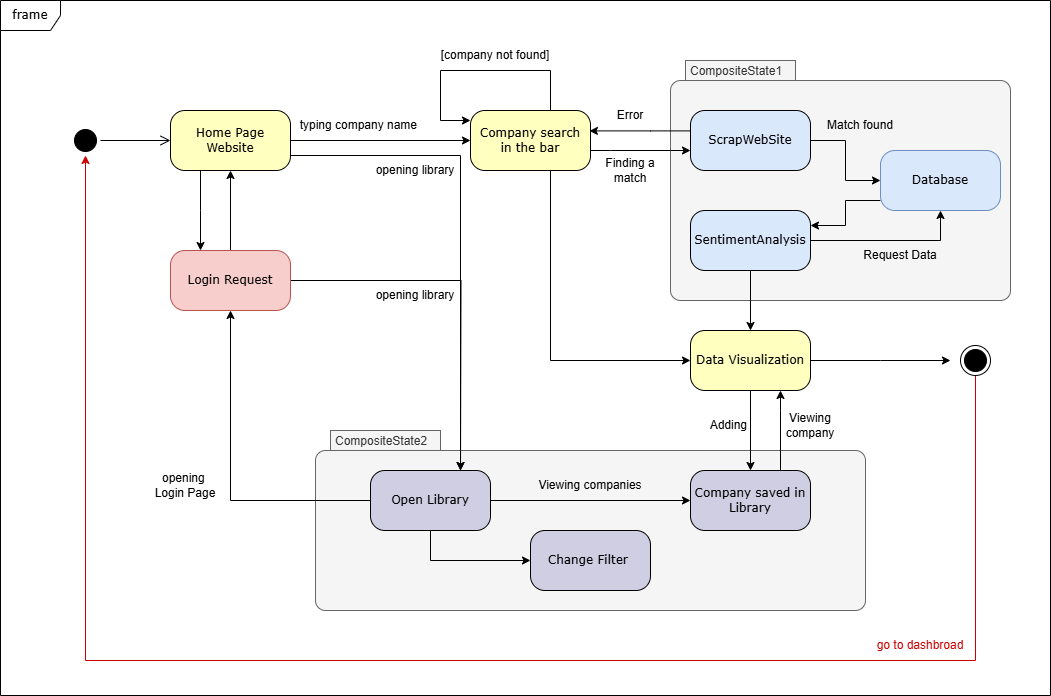

The diagram above was exported from draw.io. Its source (the exported page's mxGraphModel, read from the mxfile embedded in the PNG):
<mxGraphModel dx="956" dy="541" grid="1" gridSize="10" guides="1" tooltips="1" connect="1" arrows="1" fold="1" page="1" pageScale="1" pageWidth="1100" pageHeight="850" background="none" math="0" shadow="0">
  <root>
    <mxCell id="0" />
    <mxCell id="1" parent="0" />
    <mxCell id="Tb4BZZWbIz6yDE48-6Ke-15" value="frame" style="shape=umlFrame;whiteSpace=wrap;html=1;rounded=1;shadow=0;comic=0;labelBackgroundColor=none;strokeWidth=1;fontFamily=Verdana;fontSize=12;align=center;movable=1;resizable=1;rotatable=1;deletable=1;editable=1;locked=0;connectable=1;" parent="1" vertex="1">
      <mxGeometry x="30" y="10" width="1050" height="695" as="geometry" />
    </mxCell>
    <mxCell id="bDuS1TT_WoEjjIiMBTHY-27" value="CompositeState1" style="shape=mxgraph.sysml.compState;html=1;align=left;verticalAlign=top;spacingTop=-3;spacingLeft=18;fillColor=#f5f5f5;fontColor=#333333;strokeColor=#666666;" parent="1" vertex="1">
      <mxGeometry x="700" y="70" width="340" height="240" as="geometry" />
    </mxCell>
    <mxCell id="bDuS1TT_WoEjjIiMBTHY-33" value="CompositeState2" style="shape=mxgraph.sysml.compState;html=1;align=left;verticalAlign=top;spacingTop=-3;spacingLeft=18;fillColor=#f5f5f5;fontColor=#333333;strokeColor=#666666;" parent="1" vertex="1">
      <mxGeometry x="345" y="440" width="550" height="180" as="geometry" />
    </mxCell>
    <mxCell id="382b91b5511bd0f7-1" value="" style="ellipse;html=1;shape=startState;fillColor=#000000;strokeColor=#000000;rounded=1;shadow=0;comic=0;labelBackgroundColor=none;fontFamily=Verdana;fontSize=12;fontColor=#000000;align=center;direction=south;" parent="1" vertex="1">
      <mxGeometry x="100" y="135" width="30" height="30" as="geometry" />
    </mxCell>
    <mxCell id="bDuS1TT_WoEjjIiMBTHY-2" value="" style="edgeStyle=orthogonalEdgeStyle;rounded=0;orthogonalLoop=1;jettySize=auto;html=1;strokeColor=#000000;" parent="1" source="382b91b5511bd0f7-6" target="bDuS1TT_WoEjjIiMBTHY-1" edge="1">
      <mxGeometry relative="1" as="geometry" />
    </mxCell>
    <mxCell id="bDuS1TT_WoEjjIiMBTHY-11" value="" style="edgeStyle=orthogonalEdgeStyle;rounded=0;orthogonalLoop=1;jettySize=auto;html=1;strokeColor=#000000;" parent="1" source="382b91b5511bd0f7-6" target="bDuS1TT_WoEjjIiMBTHY-10" edge="1">
      <mxGeometry relative="1" as="geometry">
        <Array as="points">
          <mxPoint x="230" y="220" />
          <mxPoint x="230" y="220" />
        </Array>
      </mxGeometry>
    </mxCell>
    <mxCell id="bDuS1TT_WoEjjIiMBTHY-16" style="edgeStyle=orthogonalEdgeStyle;rounded=0;orthogonalLoop=1;jettySize=auto;html=1;entryX=0.5;entryY=0;entryDx=0;entryDy=0;strokeColor=#000000;exitX=1;exitY=0.75;exitDx=0;exitDy=0;" parent="1" source="382b91b5511bd0f7-6" edge="1">
      <mxGeometry relative="1" as="geometry">
        <mxPoint x="490" y="480" as="targetPoint" />
        <Array as="points">
          <mxPoint x="490" y="165" />
        </Array>
        <mxPoint x="350" y="170" as="sourcePoint" />
      </mxGeometry>
    </mxCell>
    <mxCell id="382b91b5511bd0f7-6" value="Home Page Website" style="rounded=1;whiteSpace=wrap;html=1;arcSize=24;fillColor=#ffffc0;strokeColor=#000000;shadow=0;comic=0;labelBackgroundColor=none;fontFamily=Verdana;fontSize=12;fontColor=#000000;align=center;" parent="1" vertex="1">
      <mxGeometry x="200" y="120" width="120" height="60" as="geometry" />
    </mxCell>
    <mxCell id="bDuS1TT_WoEjjIiMBTHY-21" value="" style="edgeStyle=orthogonalEdgeStyle;rounded=0;orthogonalLoop=1;jettySize=auto;html=1;strokeColor=#000000;" parent="1" source="382b91b5511bd0f7-9" target="bDuS1TT_WoEjjIiMBTHY-20" edge="1">
      <mxGeometry relative="1" as="geometry" />
    </mxCell>
    <mxCell id="Tb4BZZWbIz6yDE48-6Ke-5" style="edgeStyle=orthogonalEdgeStyle;rounded=0;orthogonalLoop=1;jettySize=auto;html=1;entryX=0.991;entryY=0.34;entryDx=0;entryDy=0;entryPerimeter=0;" parent="1" source="382b91b5511bd0f7-9" target="bDuS1TT_WoEjjIiMBTHY-1" edge="1">
      <mxGeometry relative="1" as="geometry">
        <Array as="points">
          <mxPoint x="680" y="140" />
        </Array>
      </mxGeometry>
    </mxCell>
    <mxCell id="382b91b5511bd0f7-9" value="ScrapWebSite" style="rounded=1;whiteSpace=wrap;html=1;arcSize=24;fillColor=#dae8fc;strokeColor=#000000;shadow=0;comic=0;labelBackgroundColor=none;fontFamily=Verdana;fontSize=12;align=center;" parent="1" vertex="1">
      <mxGeometry x="720" y="120" width="120" height="60" as="geometry" />
    </mxCell>
    <mxCell id="2a3bc250acf0617d-9" style="edgeStyle=orthogonalEdgeStyle;html=1;labelBackgroundColor=none;endArrow=open;endSize=8;strokeColor=#000000;fontFamily=Verdana;fontSize=12;align=left;" parent="1" source="382b91b5511bd0f7-1" target="382b91b5511bd0f7-6" edge="1">
      <mxGeometry relative="1" as="geometry" />
    </mxCell>
    <mxCell id="bDuS1TT_WoEjjIiMBTHY-3" style="edgeStyle=orthogonalEdgeStyle;rounded=0;orthogonalLoop=1;jettySize=auto;html=1;strokeColor=#000000;exitX=1;exitY=0.5;exitDx=0;exitDy=0;" parent="1" source="bDuS1TT_WoEjjIiMBTHY-1" edge="1">
      <mxGeometry relative="1" as="geometry">
        <Array as="points">
          <mxPoint x="640" y="160" />
          <mxPoint x="720" y="160" />
        </Array>
        <mxPoint x="720" y="160" as="targetPoint" />
      </mxGeometry>
    </mxCell>
    <mxCell id="bDuS1TT_WoEjjIiMBTHY-8" style="edgeStyle=orthogonalEdgeStyle;rounded=0;orthogonalLoop=1;jettySize=auto;html=1;entryX=0;entryY=0.5;entryDx=0;entryDy=0;strokeColor=#000000;" parent="1" source="bDuS1TT_WoEjjIiMBTHY-1" target="bDuS1TT_WoEjjIiMBTHY-6" edge="1">
      <mxGeometry relative="1" as="geometry">
        <Array as="points">
          <mxPoint x="580" y="370" />
        </Array>
      </mxGeometry>
    </mxCell>
    <mxCell id="bDuS1TT_WoEjjIiMBTHY-1" value="Company search&lt;div&gt;in the bar&lt;/div&gt;" style="rounded=1;whiteSpace=wrap;html=1;arcSize=24;fillColor=#ffffc0;strokeColor=#000000;shadow=0;comic=0;labelBackgroundColor=none;fontFamily=Verdana;fontSize=12;fontColor=#000000;align=center;" parent="1" vertex="1">
      <mxGeometry x="500" y="120" width="120" height="60" as="geometry" />
    </mxCell>
    <mxCell id="bDuS1TT_WoEjjIiMBTHY-7" value="" style="edgeStyle=orthogonalEdgeStyle;rounded=0;orthogonalLoop=1;jettySize=auto;html=1;strokeColor=#000000;" parent="1" source="bDuS1TT_WoEjjIiMBTHY-4" target="bDuS1TT_WoEjjIiMBTHY-6" edge="1">
      <mxGeometry relative="1" as="geometry" />
    </mxCell>
    <mxCell id="bDuS1TT_WoEjjIiMBTHY-23" style="edgeStyle=orthogonalEdgeStyle;rounded=0;orthogonalLoop=1;jettySize=auto;html=1;entryX=0.5;entryY=1;entryDx=0;entryDy=0;strokeColor=#000000;" parent="1" source="bDuS1TT_WoEjjIiMBTHY-4" target="bDuS1TT_WoEjjIiMBTHY-20" edge="1">
      <mxGeometry relative="1" as="geometry" />
    </mxCell>
    <mxCell id="bDuS1TT_WoEjjIiMBTHY-4" value="SentimentAnalysis" style="rounded=1;whiteSpace=wrap;html=1;arcSize=24;fillColor=#dae8fc;strokeColor=#000000;shadow=0;comic=0;labelBackgroundColor=none;fontFamily=Verdana;fontSize=12;align=center;" parent="1" vertex="1">
      <mxGeometry x="720" y="220" width="120" height="60" as="geometry" />
    </mxCell>
    <mxCell id="bDuS1TT_WoEjjIiMBTHY-15" value="" style="edgeStyle=orthogonalEdgeStyle;rounded=0;orthogonalLoop=1;jettySize=auto;html=1;strokeColor=#000000;" parent="1" source="bDuS1TT_WoEjjIiMBTHY-6" target="bDuS1TT_WoEjjIiMBTHY-14" edge="1">
      <mxGeometry relative="1" as="geometry" />
    </mxCell>
    <mxCell id="bDuS1TT_WoEjjIiMBTHY-25" value="" style="edgeStyle=orthogonalEdgeStyle;rounded=0;orthogonalLoop=1;jettySize=auto;html=1;strokeColor=#000000;" parent="1" source="bDuS1TT_WoEjjIiMBTHY-6" edge="1">
      <mxGeometry relative="1" as="geometry">
        <mxPoint x="980" y="370" as="targetPoint" />
      </mxGeometry>
    </mxCell>
    <mxCell id="bDuS1TT_WoEjjIiMBTHY-6" value="Data Visualization" style="rounded=1;whiteSpace=wrap;html=1;arcSize=24;fillColor=#ffffc0;strokeColor=#000000;shadow=0;comic=0;labelBackgroundColor=none;fontFamily=Verdana;fontSize=12;fontColor=#000000;align=center;" parent="1" vertex="1">
      <mxGeometry x="720" y="340" width="120" height="60" as="geometry" />
    </mxCell>
    <mxCell id="bDuS1TT_WoEjjIiMBTHY-13" value="" style="edgeStyle=orthogonalEdgeStyle;rounded=0;orthogonalLoop=1;jettySize=auto;html=1;strokeColor=#000000;" parent="1" source="bDuS1TT_WoEjjIiMBTHY-10" target="382b91b5511bd0f7-6" edge="1">
      <mxGeometry relative="1" as="geometry" />
    </mxCell>
    <mxCell id="OwzMSv_BU3vNVzVHP34y-4" style="edgeStyle=orthogonalEdgeStyle;rounded=0;orthogonalLoop=1;jettySize=auto;html=1;" parent="1" source="bDuS1TT_WoEjjIiMBTHY-10" edge="1">
      <mxGeometry relative="1" as="geometry">
        <mxPoint x="490" y="480" as="targetPoint" />
      </mxGeometry>
    </mxCell>
    <mxCell id="bDuS1TT_WoEjjIiMBTHY-10" value="Login Request" style="rounded=1;whiteSpace=wrap;html=1;arcSize=24;fillColor=#f8cecc;strokeColor=#b85450;shadow=0;comic=0;labelBackgroundColor=none;fontFamily=Verdana;fontSize=12;align=center;" parent="1" vertex="1">
      <mxGeometry x="200" y="260" width="120" height="60" as="geometry" />
    </mxCell>
    <mxCell id="bDuS1TT_WoEjjIiMBTHY-34" style="edgeStyle=orthogonalEdgeStyle;rounded=0;orthogonalLoop=1;jettySize=auto;html=1;entryX=0.75;entryY=1;entryDx=0;entryDy=0;strokeColor=#000000;" parent="1" source="bDuS1TT_WoEjjIiMBTHY-14" target="bDuS1TT_WoEjjIiMBTHY-6" edge="1">
      <mxGeometry relative="1" as="geometry">
        <mxPoint x="840" y="390" as="targetPoint" />
        <Array as="points">
          <mxPoint x="810" y="420" />
          <mxPoint x="810" y="420" />
        </Array>
      </mxGeometry>
    </mxCell>
    <mxCell id="bDuS1TT_WoEjjIiMBTHY-14" value="Company saved in Library" style="rounded=1;whiteSpace=wrap;html=1;arcSize=24;fillColor=#d0cee2;strokeColor=#000000;shadow=0;comic=0;labelBackgroundColor=none;fontFamily=Verdana;fontSize=12;align=center;" parent="1" vertex="1">
      <mxGeometry x="720" y="480" width="120" height="60" as="geometry" />
    </mxCell>
    <mxCell id="bDuS1TT_WoEjjIiMBTHY-18" style="edgeStyle=orthogonalEdgeStyle;rounded=0;orthogonalLoop=1;jettySize=auto;html=1;entryX=0.5;entryY=1;entryDx=0;entryDy=0;strokeColor=#000000;exitX=0;exitY=0.5;exitDx=0;exitDy=0;" parent="1" source="bDuS1TT_WoEjjIiMBTHY-17" target="bDuS1TT_WoEjjIiMBTHY-10" edge="1">
      <mxGeometry relative="1" as="geometry">
        <Array as="points">
          <mxPoint x="260" y="510" />
        </Array>
      </mxGeometry>
    </mxCell>
    <mxCell id="OwzMSv_BU3vNVzVHP34y-3" value="" style="edgeStyle=orthogonalEdgeStyle;rounded=0;orthogonalLoop=1;jettySize=auto;html=1;strokeColor=#000000;" parent="1" source="bDuS1TT_WoEjjIiMBTHY-17" target="OwzMSv_BU3vNVzVHP34y-2" edge="1">
      <mxGeometry relative="1" as="geometry">
        <Array as="points">
          <mxPoint x="460" y="570" />
        </Array>
      </mxGeometry>
    </mxCell>
    <mxCell id="Tb4BZZWbIz6yDE48-6Ke-10" style="edgeStyle=orthogonalEdgeStyle;rounded=0;orthogonalLoop=1;jettySize=auto;html=1;exitX=1;exitY=0.25;exitDx=0;exitDy=0;" parent="1" source="bDuS1TT_WoEjjIiMBTHY-17" edge="1">
      <mxGeometry relative="1" as="geometry">
        <mxPoint x="720" y="510" as="targetPoint" />
        <Array as="points">
          <mxPoint x="520" y="510" />
          <mxPoint x="720" y="510" />
        </Array>
      </mxGeometry>
    </mxCell>
    <mxCell id="bDuS1TT_WoEjjIiMBTHY-17" value="Open Library" style="rounded=1;whiteSpace=wrap;html=1;arcSize=24;fillColor=#d0cee2;strokeColor=#000000;shadow=0;comic=0;labelBackgroundColor=none;fontFamily=Verdana;fontSize=12;align=center;" parent="1" vertex="1">
      <mxGeometry x="400" y="480" width="120" height="60" as="geometry" />
    </mxCell>
    <mxCell id="bDuS1TT_WoEjjIiMBTHY-29" style="edgeStyle=orthogonalEdgeStyle;rounded=0;orthogonalLoop=1;jettySize=auto;html=1;entryX=1;entryY=0.25;entryDx=0;entryDy=0;strokeColor=#000000;" parent="1" source="bDuS1TT_WoEjjIiMBTHY-20" target="bDuS1TT_WoEjjIiMBTHY-4" edge="1">
      <mxGeometry relative="1" as="geometry">
        <Array as="points">
          <mxPoint x="875" y="210" />
          <mxPoint x="875" y="235" />
        </Array>
      </mxGeometry>
    </mxCell>
    <mxCell id="bDuS1TT_WoEjjIiMBTHY-20" value="Database" style="rounded=1;whiteSpace=wrap;html=1;arcSize=24;fillColor=#dae8fc;strokeColor=#6c8ebf;shadow=0;comic=0;labelBackgroundColor=none;fontFamily=Verdana;fontSize=12;align=center;" parent="1" vertex="1">
      <mxGeometry x="910" y="160" width="120" height="60" as="geometry" />
    </mxCell>
    <mxCell id="OwzMSv_BU3vNVzVHP34y-1" style="edgeStyle=orthogonalEdgeStyle;rounded=0;orthogonalLoop=1;jettySize=auto;html=1;entryX=1;entryY=0.5;entryDx=0;entryDy=0;strokeColor=#CC0000;" parent="1" source="bDuS1TT_WoEjjIiMBTHY-26" target="382b91b5511bd0f7-1" edge="1">
      <mxGeometry relative="1" as="geometry">
        <Array as="points">
          <mxPoint x="1005" y="670" />
          <mxPoint x="115" y="670" />
        </Array>
      </mxGeometry>
    </mxCell>
    <mxCell id="bDuS1TT_WoEjjIiMBTHY-26" value="" style="ellipse;html=1;shape=endState;fillColor=strokeColor;strokeColor=#000000;" parent="1" vertex="1">
      <mxGeometry x="990" y="355" width="30" height="30" as="geometry" />
    </mxCell>
    <mxCell id="OwzMSv_BU3vNVzVHP34y-2" value="Change Filter&amp;nbsp;" style="rounded=1;whiteSpace=wrap;html=1;arcSize=24;fillColor=#d0cee2;strokeColor=#000000;shadow=0;comic=0;labelBackgroundColor=none;fontFamily=Verdana;fontSize=12;align=center;" parent="1" vertex="1">
      <mxGeometry x="560" y="540" width="120" height="60" as="geometry" />
    </mxCell>
    <mxCell id="Tb4BZZWbIz6yDE48-6Ke-3" style="edgeStyle=orthogonalEdgeStyle;rounded=0;orthogonalLoop=1;jettySize=auto;html=1;exitX=0.5;exitY=0;exitDx=0;exitDy=0;" parent="1" source="bDuS1TT_WoEjjIiMBTHY-1" edge="1">
      <mxGeometry relative="1" as="geometry">
        <mxPoint x="500" y="130" as="targetPoint" />
        <mxPoint x="520" y="50" as="sourcePoint" />
        <Array as="points">
          <mxPoint x="580" y="80" />
          <mxPoint x="470" y="80" />
          <mxPoint x="470" y="130" />
        </Array>
      </mxGeometry>
    </mxCell>
    <mxCell id="Tb4BZZWbIz6yDE48-6Ke-4" value="[company not found]" style="text;html=1;align=center;verticalAlign=middle;whiteSpace=wrap;rounded=0;" parent="1" vertex="1">
      <mxGeometry x="460" y="50" width="130" height="30" as="geometry" />
    </mxCell>
    <mxCell id="Tb4BZZWbIz6yDE48-6Ke-7" value="Error" style="text;html=1;align=center;verticalAlign=middle;whiteSpace=wrap;rounded=0;" parent="1" vertex="1">
      <mxGeometry x="630" y="110" width="60" height="30" as="geometry" />
    </mxCell>
    <mxCell id="Tb4BZZWbIz6yDE48-6Ke-8" value="Finding a match" style="text;html=1;align=center;verticalAlign=middle;whiteSpace=wrap;rounded=0;" parent="1" vertex="1">
      <mxGeometry x="620" y="165" width="80" height="30" as="geometry" />
    </mxCell>
    <mxCell id="Tb4BZZWbIz6yDE48-6Ke-11" value="Match found" style="text;html=1;align=center;verticalAlign=middle;whiteSpace=wrap;rounded=0;" parent="1" vertex="1">
      <mxGeometry x="850" y="120" width="80" height="30" as="geometry" />
    </mxCell>
    <mxCell id="Tb4BZZWbIz6yDE48-6Ke-12" value="Request Data" style="text;html=1;align=center;verticalAlign=middle;whiteSpace=wrap;rounded=0;" parent="1" vertex="1">
      <mxGeometry x="890" y="250" width="80" height="30" as="geometry" />
    </mxCell>
    <mxCell id="Tb4BZZWbIz6yDE48-6Ke-14" value="opening library" style="text;html=1;align=center;verticalAlign=middle;whiteSpace=wrap;rounded=0;" parent="1" vertex="1">
      <mxGeometry x="400" y="165" width="90" height="30" as="geometry" />
    </mxCell>
    <mxCell id="Tb4BZZWbIz6yDE48-6Ke-16" value="typing company name&amp;nbsp;" style="text;html=1;align=center;verticalAlign=middle;whiteSpace=wrap;rounded=0;" parent="1" vertex="1">
      <mxGeometry x="320" y="120" width="140" height="30" as="geometry" />
    </mxCell>
    <mxCell id="Tb4BZZWbIz6yDE48-6Ke-17" value="opening library" style="text;html=1;align=center;verticalAlign=middle;whiteSpace=wrap;rounded=0;" parent="1" vertex="1">
      <mxGeometry x="400" y="290" width="90" height="30" as="geometry" />
    </mxCell>
    <mxCell id="Tb4BZZWbIz6yDE48-6Ke-18" value="opening&amp;nbsp;&lt;div&gt;Login Page&lt;/div&gt;" style="text;html=1;align=center;verticalAlign=middle;whiteSpace=wrap;rounded=0;" parent="1" vertex="1">
      <mxGeometry x="170" y="480" width="90" height="30" as="geometry" />
    </mxCell>
    <mxCell id="Tb4BZZWbIz6yDE48-6Ke-20" style="edgeStyle=orthogonalEdgeStyle;rounded=0;orthogonalLoop=1;jettySize=auto;html=1;exitX=0.5;exitY=1;exitDx=0;exitDy=0;" parent="1" source="Tb4BZZWbIz6yDE48-6Ke-8" target="Tb4BZZWbIz6yDE48-6Ke-8" edge="1">
      <mxGeometry relative="1" as="geometry" />
    </mxCell>
    <mxCell id="Tb4BZZWbIz6yDE48-6Ke-21" value="go to dashbroad" style="text;html=1;align=center;verticalAlign=middle;whiteSpace=wrap;rounded=0;fontColor=#CC0000;" parent="1" vertex="1">
      <mxGeometry x="900" y="640" width="100" height="30" as="geometry" />
    </mxCell>
    <mxCell id="Tb4BZZWbIz6yDE48-6Ke-22" value="Viewing companies" style="text;html=1;align=center;verticalAlign=middle;whiteSpace=wrap;rounded=0;" parent="1" vertex="1">
      <mxGeometry x="560" y="480" width="120" height="30" as="geometry" />
    </mxCell>
    <mxCell id="Tb4BZZWbIz6yDE48-6Ke-23" value="Viewing company" style="text;html=1;align=center;verticalAlign=middle;whiteSpace=wrap;rounded=0;" parent="1" vertex="1">
      <mxGeometry x="800" y="420" width="80" height="30" as="geometry" />
    </mxCell>
    <mxCell id="Tb4BZZWbIz6yDE48-6Ke-24" value="Adding&amp;nbsp;" style="text;html=1;align=center;verticalAlign=middle;whiteSpace=wrap;rounded=0;" parent="1" vertex="1">
      <mxGeometry x="720" y="420" width="80" height="30" as="geometry" />
    </mxCell>
  </root>
</mxGraphModel>